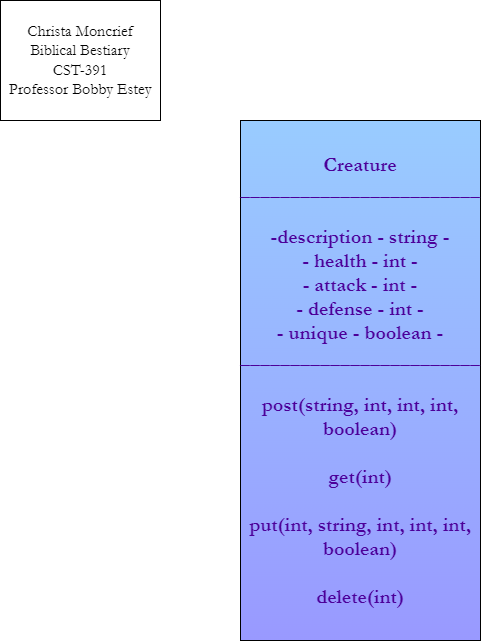

The diagram above was exported from draw.io. Its source (the exported page's mxGraphModel, read from the mxfile embedded in the PNG):
<mxGraphModel dx="1036" dy="606" grid="1" gridSize="10" guides="1" tooltips="1" connect="1" arrows="1" fold="1" page="1" pageScale="1" pageWidth="850" pageHeight="1100" math="0" shadow="0">
  <root>
    <mxCell id="0" />
    <mxCell id="1" parent="0" />
    <mxCell id="Drs3gxqqIUuE-eAEc3Np-1" value="&lt;font face=&quot;Garamond&quot; style=&quot;font-size: 16px;&quot;&gt;Christa Moncrief&lt;br&gt;Biblical Bestiary&lt;br&gt;CST-391&lt;br&gt;Professor Bobby Estey&lt;/font&gt;" style="rounded=0;whiteSpace=wrap;html=1;" parent="1" vertex="1">
      <mxGeometry x="40" y="40" width="160" height="120" as="geometry" />
    </mxCell>
    <mxCell id="Drs3gxqqIUuE-eAEc3Np-2" value="&lt;font style=&quot;font-size: 20px;&quot; face=&quot;Garamond&quot;&gt;&lt;b&gt;&lt;font color=&quot;#4c0099&quot;&gt;Creature&lt;br&gt;________________________&lt;br&gt;&lt;br&gt;-description - string -&lt;br&gt;- health - int -&lt;br&gt;- attack - int -&lt;br&gt;- defense - int -&lt;br&gt;- unique - boolean -&lt;br&gt;________________________&lt;br&gt;&lt;br&gt;post(string, int, int, int, boolean)&lt;br&gt;&lt;br&gt;get(int)&lt;br&gt;&lt;br&gt;put(int, string, int, int, int, boolean)&lt;br&gt;&lt;br&gt;delete(int)&lt;/font&gt;&lt;/b&gt;&lt;br&gt;&lt;/font&gt;" style="rounded=0;whiteSpace=wrap;html=1;fillStyle=cross-hatch;fillColor=#99CCFF;gradientColor=#9999FF;" parent="1" vertex="1">
      <mxGeometry x="280" y="160" width="240" height="520" as="geometry" />
    </mxCell>
  </root>
</mxGraphModel>